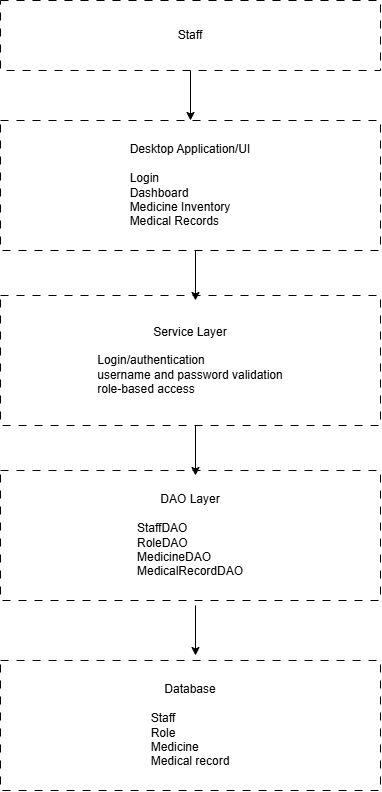

The diagram above was exported from draw.io. Its source (the exported page's mxGraphModel, read from the mxfile embedded in the PNG):
<mxGraphModel dx="1278" dy="715" grid="1" gridSize="10" guides="1" tooltips="1" connect="1" arrows="1" fold="1" page="1" pageScale="1" pageWidth="850" pageHeight="1100" math="0" shadow="0">
  <root>
    <mxCell id="0" />
    <mxCell id="1" parent="0" />
    <mxCell id="Yla7g-oZ16FUctA06WsY-1" parent="1" style="rounded=0;whiteSpace=wrap;html=1;dashed=1;dashPattern=8 8;" value="Staff" vertex="1">
      <mxGeometry height="70" width="380" x="235" y="60" as="geometry" />
    </mxCell>
    <mxCell id="Yla7g-oZ16FUctA06WsY-2" parent="1" style="rounded=0;whiteSpace=wrap;html=1;dashed=1;dashPattern=8 8;" value="Desktop Application/UI&lt;div&gt;&lt;br&gt;&lt;/div&gt;&lt;div style=&quot;text-align: left;&quot;&gt;Login&lt;/div&gt;&lt;div style=&quot;text-align: left;&quot;&gt;Dashboard&lt;/div&gt;&lt;div style=&quot;text-align: left;&quot;&gt;Medicine Inventory&lt;/div&gt;&lt;div style=&quot;text-align: left;&quot;&gt;Medical Records&lt;/div&gt;" vertex="1">
      <mxGeometry height="130" width="380" x="235" y="180" as="geometry" />
    </mxCell>
    <mxCell id="Yla7g-oZ16FUctA06WsY-3" parent="1" style="rounded=0;whiteSpace=wrap;html=1;dashed=1;dashPattern=8 8;" value="Service Layer&lt;div&gt;&lt;br&gt;&lt;/div&gt;&lt;div style=&quot;text-align: left;&quot;&gt;Login/authentication&lt;/div&gt;&lt;div style=&quot;text-align: left;&quot;&gt;username and password validation&lt;/div&gt;&lt;div style=&quot;text-align: left;&quot;&gt;role-based access&lt;/div&gt;" vertex="1">
      <mxGeometry height="130" width="380" x="235" y="355" as="geometry" />
    </mxCell>
    <mxCell id="Yla7g-oZ16FUctA06WsY-4" parent="1" style="rounded=0;whiteSpace=wrap;html=1;dashed=1;dashPattern=8 8;" value="&lt;div&gt;DAO Layer&lt;/div&gt;&lt;div&gt;&lt;br&gt;&lt;/div&gt;&lt;div style=&quot;text-align: left;&quot;&gt;StaffDAO&lt;/div&gt;&lt;div style=&quot;text-align: left;&quot;&gt;RoleDAO&lt;/div&gt;&lt;div style=&quot;text-align: left;&quot;&gt;MedicineDAO&lt;/div&gt;&lt;div style=&quot;text-align: left;&quot;&gt;MedicalRecordDAO&lt;/div&gt;" vertex="1">
      <mxGeometry height="130" width="380" x="235" y="530" as="geometry" />
    </mxCell>
    <mxCell id="Yla7g-oZ16FUctA06WsY-5" parent="1" style="rounded=0;whiteSpace=wrap;html=1;dashed=1;dashPattern=8 8;" value="&lt;div&gt;Database&lt;/div&gt;&lt;div&gt;&lt;br&gt;&lt;/div&gt;&lt;div style=&quot;text-align: left;&quot;&gt;Staff&lt;/div&gt;&lt;div style=&quot;text-align: left;&quot;&gt;Role&lt;/div&gt;&lt;div style=&quot;text-align: left;&quot;&gt;Medicine&lt;/div&gt;&lt;div style=&quot;text-align: left;&quot;&gt;Medical record&lt;/div&gt;" vertex="1">
      <mxGeometry height="130" width="380" x="235" y="720" as="geometry" />
    </mxCell>
    <mxCell id="Yla7g-oZ16FUctA06WsY-6" edge="1" parent="1" source="Yla7g-oZ16FUctA06WsY-1" style="endArrow=classic;html=1;rounded=0;exitX=0.5;exitY=1;exitDx=0;exitDy=0;" target="Yla7g-oZ16FUctA06WsY-2" value="">
      <mxGeometry height="50" relative="1" width="50" as="geometry">
        <mxPoint x="434.88" y="140" as="sourcePoint" />
        <mxPoint x="350" y="130" as="targetPoint" />
      </mxGeometry>
    </mxCell>
    <mxCell id="Yla7g-oZ16FUctA06WsY-7" edge="1" parent="1" style="endArrow=classic;html=1;rounded=0;exitX=0.5;exitY=1;exitDx=0;exitDy=0;" value="">
      <mxGeometry height="50" relative="1" width="50" as="geometry">
        <Array as="points">
          <mxPoint x="430" y="360" />
        </Array>
        <mxPoint x="430" y="310" as="sourcePoint" />
        <mxPoint x="430" y="360" as="targetPoint" />
      </mxGeometry>
    </mxCell>
    <mxCell id="Yla7g-oZ16FUctA06WsY-8" edge="1" parent="1" style="endArrow=classic;html=1;rounded=0;exitX=0.5;exitY=1;exitDx=0;exitDy=0;" value="">
      <mxGeometry height="50" relative="1" width="50" as="geometry">
        <Array as="points">
          <mxPoint x="430" y="535" />
        </Array>
        <mxPoint x="430" y="485" as="sourcePoint" />
        <mxPoint x="430" y="535" as="targetPoint" />
      </mxGeometry>
    </mxCell>
    <mxCell id="Yla7g-oZ16FUctA06WsY-9" edge="1" parent="1" style="endArrow=classic;html=1;rounded=0;exitX=0.5;exitY=1;exitDx=0;exitDy=0;" value="">
      <mxGeometry height="50" relative="1" width="50" as="geometry">
        <Array as="points">
          <mxPoint x="430" y="715" />
        </Array>
        <mxPoint x="430" y="665" as="sourcePoint" />
        <mxPoint x="430" y="715" as="targetPoint" />
      </mxGeometry>
    </mxCell>
  </root>
</mxGraphModel>